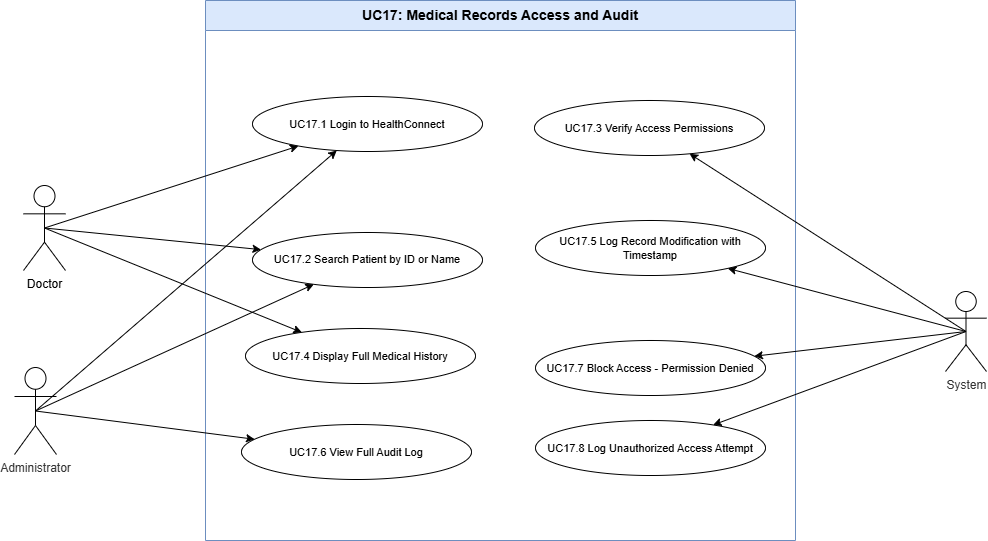

The diagram above was exported from draw.io. Its source (the exported page's mxGraphModel, read from the mxfile embedded in the PNG):
<mxGraphModel dx="1229" dy="676" grid="0" gridSize="10" guides="1" tooltips="1" connect="1" arrows="1" fold="1" page="0" pageScale="1" pageWidth="1169" pageHeight="827" math="0" shadow="0">
  <root>
    <mxCell id="0" />
    <mxCell id="1" parent="0" />
    <mxCell id="boundary" parent="1" style="swimlane;startSize=30;whiteSpace=wrap;html=1;fontSize=14;fontStyle=1;fillColor=#dae8fc;strokeColor=#6c8ebf;" value="UC17: Medical Records Access and Audit" vertex="1">
      <mxGeometry height="540" width="590" x="250" y="40" as="geometry" />
    </mxCell>
    <mxCell id="uc6" parent="boundary" style="ellipse;whiteSpace=wrap;html=1;fontSize=11;" value="UC17.6 View Full Audit Log" vertex="1">
      <mxGeometry height="55" width="230" x="36" y="424" as="geometry" />
    </mxCell>
    <mxCell id="uc4" parent="boundary" style="ellipse;whiteSpace=wrap;html=1;fontSize=11;" value="UC17.4 Display Full Medical History" vertex="1">
      <mxGeometry height="55" width="230" x="40" y="328" as="geometry" />
    </mxCell>
    <mxCell id="uc2" parent="boundary" style="ellipse;whiteSpace=wrap;html=1;fontSize=11;" value="UC17.2 Search Patient by ID or Name" vertex="1">
      <mxGeometry height="55" width="230" x="47" y="232" as="geometry" />
    </mxCell>
    <mxCell id="uc1" parent="boundary" style="ellipse;whiteSpace=wrap;html=1;fontSize=11;" value="UC17.1 Login to HealthConnect" vertex="1">
      <mxGeometry height="55" width="230" x="47" y="96" as="geometry" />
    </mxCell>
    <mxCell id="uc3" parent="boundary" style="ellipse;whiteSpace=wrap;html=1;fontSize=11;" value="UC17.3 Verify Access Permissions" vertex="1">
      <mxGeometry height="55" width="230" x="329" y="100" as="geometry" />
    </mxCell>
    <mxCell id="uc5" parent="1" style="ellipse;whiteSpace=wrap;html=1;fontSize=11;" value="UC17.5 Log Record Modification with Timestamp" vertex="1">
      <mxGeometry height="55" width="230" x="580" y="260" as="geometry" />
    </mxCell>
    <mxCell id="uc7" parent="1" style="ellipse;whiteSpace=wrap;html=1;fontSize=11;" value="UC17.7 Block Access - Permission Denied" vertex="1">
      <mxGeometry height="55" width="230" x="580" y="380" as="geometry" />
    </mxCell>
    <mxCell id="uc8" parent="1" style="ellipse;whiteSpace=wrap;html=1;fontSize=11;" value="UC17.8 Log Unauthorized Access Attempt" vertex="1">
      <mxGeometry height="55" width="230" x="580" y="460" as="geometry" />
    </mxCell>
    <mxCell id="e1a1" edge="1" parent="1" source="_LNCKkIgre8thDduH7vv-1" style="exitX=0.5;exitY=0.5;exitDx=0;exitDy=0;exitPerimeter=0;" target="uc1">
      <mxGeometry relative="1" as="geometry">
        <mxPoint x="110" y="261.49017372449623" as="sourcePoint" />
      </mxGeometry>
    </mxCell>
    <mxCell id="e1a2" edge="1" parent="1" source="_LNCKkIgre8thDduH7vv-1" style="exitX=0.5;exitY=0.5;exitDx=0;exitDy=0;exitPerimeter=0;" target="uc2">
      <mxGeometry relative="1" as="geometry">
        <mxPoint x="110" y="267.9365189062619" as="sourcePoint" />
      </mxGeometry>
    </mxCell>
    <mxCell id="e1a4" edge="1" parent="1" source="_LNCKkIgre8thDduH7vv-1" style="exitX=0.5;exitY=0.5;exitDx=0;exitDy=0;exitPerimeter=0;" target="uc4">
      <mxGeometry relative="1" as="geometry">
        <mxPoint x="110" y="276.04130744707015" as="sourcePoint" />
      </mxGeometry>
    </mxCell>
    <mxCell id="e2a1" edge="1" parent="1" source="_LNCKkIgre8thDduH7vv-3" style="exitX=0.5;exitY=0.5;exitDx=0;exitDy=0;exitPerimeter=0;" target="uc1">
      <mxGeometry relative="1" as="geometry">
        <mxPoint x="110" y="445.364540465298" as="sourcePoint" />
      </mxGeometry>
    </mxCell>
    <mxCell id="e2a2" edge="1" parent="1" source="_LNCKkIgre8thDduH7vv-3" style="exitX=0.5;exitY=0.5;exitDx=0;exitDy=0;exitPerimeter=0;" target="uc2">
      <mxGeometry relative="1" as="geometry">
        <mxPoint x="110" y="451.81537657151307" as="sourcePoint" />
      </mxGeometry>
    </mxCell>
    <mxCell id="e2a6" edge="1" parent="1" source="_LNCKkIgre8thDduH7vv-3" style="exitX=0.5;exitY=0.5;exitDx=0;exitDy=0;exitPerimeter=0;" target="uc6">
      <mxGeometry relative="1" as="geometry">
        <mxPoint x="110" y="469.5468621970001" as="sourcePoint" />
      </mxGeometry>
    </mxCell>
    <mxCell id="e3a3" edge="1" parent="1" source="_LNCKkIgre8thDduH7vv-2" style="exitX=0.5;exitY=0.5;exitDx=0;exitDy=0;exitPerimeter=0;" target="uc3">
      <mxGeometry relative="1" as="geometry">
        <mxPoint x="980" y="353.42868362505" as="sourcePoint" />
      </mxGeometry>
    </mxCell>
    <mxCell id="e3a5" edge="1" parent="1" source="_LNCKkIgre8thDduH7vv-2" style="exitX=0.5;exitY=0.5;exitDx=0;exitDy=0;exitPerimeter=0;" target="uc5">
      <mxGeometry relative="1" as="geometry">
        <mxPoint x="980" y="367.94373935478325" as="sourcePoint" />
      </mxGeometry>
    </mxCell>
    <mxCell id="e3a7" edge="1" parent="1" source="_LNCKkIgre8thDduH7vv-2" style="exitX=0.5;exitY=0.5;exitDx=0;exitDy=0;exitPerimeter=0;" target="uc7">
      <mxGeometry relative="1" as="geometry">
        <mxPoint x="980" y="377.63690233587465" as="sourcePoint" />
      </mxGeometry>
    </mxCell>
    <mxCell id="e3a8" edge="1" parent="1" source="_LNCKkIgre8thDduH7vv-2" style="exitX=0.5;exitY=0.5;exitDx=0;exitDy=0;exitPerimeter=0;" target="uc8">
      <mxGeometry relative="1" as="geometry">
        <mxPoint x="980" y="384.0792742590512" as="sourcePoint" />
      </mxGeometry>
    </mxCell>
    <mxCell id="_LNCKkIgre8thDduH7vv-1" parent="1" style="shape=umlActor;verticalLabelPosition=bottom;verticalAlign=top;html=1;outlineConnect=0;" value="Doctor" vertex="1">
      <mxGeometry height="85" width="42" x="68" y="225" as="geometry" />
    </mxCell>
    <mxCell id="_LNCKkIgre8thDduH7vv-2" parent="1" style="shape=umlActor;verticalLabelPosition=bottom;verticalAlign=top;html=1;outlineConnect=0;" value="&lt;span style=&quot;color: rgb(51, 51, 51);&quot;&gt;System&lt;/span&gt;" vertex="1">
      <mxGeometry height="80" width="41" x="990" y="331" as="geometry" />
    </mxCell>
    <mxCell id="_LNCKkIgre8thDduH7vv-3" parent="1" style="shape=umlActor;verticalLabelPosition=bottom;verticalAlign=top;html=1;outlineConnect=0;" value="&lt;span style=&quot;color: rgb(51, 51, 51);&quot;&gt;Administrator&lt;/span&gt;" vertex="1">
      <mxGeometry height="87" width="42" x="59" y="407" as="geometry" />
    </mxCell>
  </root>
</mxGraphModel>